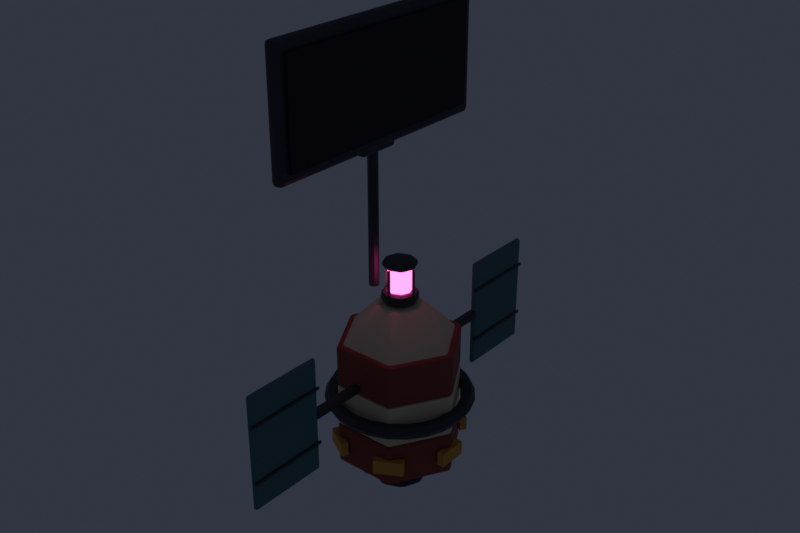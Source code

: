 # Source: tug-buoy.blend  (saved by Blender 5.2.45; exported with 4.5.12 LTS)
import bpy
from mathutils import Matrix  # noqa: F401  (used for matrix-valued properties, if any)

bpy.ops.wm.read_factory_settings(use_empty=True)
scene = bpy.context.scene
scene.name = 'Scene'

# ---- collections
col_collection = bpy.data.collections.new('Collection'); scene.collection.children.link(col_collection)

# ---- materials (node trees are filled in below, after node groups)
mat_painted___rust = bpy.data.materials.new('painted / rust')
mat_painted___rust.diffuse_color = (0.2961, 0.05127, 0.02843, 1.0)
mat_painted___cream = bpy.data.materials.new('painted / cream')
mat_painted___cream.diffuse_color = (0.7758, 0.6654, 0.4342, 1.0)
mat_painted___gunmetal = bpy.data.materials.new('painted / gunmetal')
mat_painted___gunmetal.diffuse_color = (0.04519, 0.04971, 0.05781, 1.0)
mat_painted___mustard = bpy.data.materials.new('painted / mustard')
mat_painted___mustard.diffuse_color = (0.7605, 0.3564, 0.04374, 1.0)
mat_painted___beacon_pink = bpy.data.materials.new('painted / beacon pink')
mat_painted___beacon_pink.diffuse_color = (1.0, 0.07819, 0.3515, 1.0)
mat_painted___sign_black = bpy.data.materials.new('painted / sign black')
mat_painted___sign_black.diffuse_color = (0.006995, 0.005182, 0.01161, 1.0)
mat_painted___teal = bpy.data.materials.new('painted / teal')
mat_painted___teal.diffuse_color = (0.06125, 0.1779, 0.1946, 1.0)
mat_painted___engine_throat = bpy.data.materials.new('painted / engine throat')
mat_painted___engine_throat.diffuse_color = (0.008568, 0.009721, 0.01161, 1.0)

# ---- material node trees
mat_painted___rust.use_nodes = True; mat_painted___rust.node_tree.nodes.clear()
_N = mat_painted___rust.node_tree.nodes; _L = mat_painted___rust.node_tree.links
n0 = _N.new('ShaderNodeBsdfPrincipled'); n0.name = 'Principled BSDF'; n0.location = (-200, 100)
n0.inputs[0].default_value = (0.2961, 0.05127, 0.02843, 1.0)
n0.inputs[2].default_value = 0.72
n0.inputs[10].default_value = 0.005
n1 = _N.new('ShaderNodeOutputMaterial'); n1.name = 'Material Output'; n1.location = (200, 100)
_L.new(n0.outputs[0], n1.inputs[0])
n1.is_active_output = True
mat_painted___cream.use_nodes = True; mat_painted___cream.node_tree.nodes.clear()
_N = mat_painted___cream.node_tree.nodes; _L = mat_painted___cream.node_tree.links
n0 = _N.new('ShaderNodeBsdfPrincipled'); n0.name = 'Principled BSDF'; n0.location = (-200, 100)
n0.inputs[0].default_value = (0.7758, 0.6654, 0.4342, 1.0)
n0.inputs[2].default_value = 0.72
n0.inputs[10].default_value = 0.005
n1 = _N.new('ShaderNodeOutputMaterial'); n1.name = 'Material Output'; n1.location = (200, 100)
_L.new(n0.outputs[0], n1.inputs[0])
n1.is_active_output = True
mat_painted___gunmetal.use_nodes = True; mat_painted___gunmetal.node_tree.nodes.clear()
_N = mat_painted___gunmetal.node_tree.nodes; _L = mat_painted___gunmetal.node_tree.links
n0 = _N.new('ShaderNodeBsdfPrincipled'); n0.name = 'Principled BSDF'; n0.location = (-200, 100)
n0.inputs[0].default_value = (0.04519, 0.04971, 0.05781, 1.0)
n0.inputs[1].default_value = 0.3
n0.inputs[2].default_value = 0.55
n0.inputs[10].default_value = 0.005
n1 = _N.new('ShaderNodeOutputMaterial'); n1.name = 'Material Output'; n1.location = (200, 100)
_L.new(n0.outputs[0], n1.inputs[0])
n1.is_active_output = True
mat_painted___mustard.use_nodes = True; mat_painted___mustard.node_tree.nodes.clear()
_N = mat_painted___mustard.node_tree.nodes; _L = mat_painted___mustard.node_tree.links
n0 = _N.new('ShaderNodeBsdfPrincipled'); n0.name = 'Principled BSDF'; n0.location = (-200, 100)
n0.inputs[0].default_value = (0.7605, 0.3564, 0.04374, 1.0)
n0.inputs[2].default_value = 0.72
n0.inputs[10].default_value = 0.005
n1 = _N.new('ShaderNodeOutputMaterial'); n1.name = 'Material Output'; n1.location = (200, 100)
_L.new(n0.outputs[0], n1.inputs[0])
n1.is_active_output = True
mat_painted___beacon_pink.use_nodes = True; mat_painted___beacon_pink.node_tree.nodes.clear()
_N = mat_painted___beacon_pink.node_tree.nodes; _L = mat_painted___beacon_pink.node_tree.links
n0 = _N.new('ShaderNodeBsdfPrincipled'); n0.name = 'Principled BSDF'; n0.location = (-200, 100)
n0.inputs[0].default_value = (1.0, 0.07819, 0.3515, 1.0)
n0.inputs[2].default_value = 0.72
n0.inputs[10].default_value = 0.005
n0.inputs[27].default_value = (1.0, 0.07819, 0.3515, 1.0)
n0.inputs[28].default_value = 6.0
n1 = _N.new('ShaderNodeOutputMaterial'); n1.name = 'Material Output'; n1.location = (200, 100)
_L.new(n0.outputs[0], n1.inputs[0])
n1.is_active_output = True
mat_painted___sign_black.use_nodes = True; mat_painted___sign_black.node_tree.nodes.clear()
_N = mat_painted___sign_black.node_tree.nodes; _L = mat_painted___sign_black.node_tree.links
n0 = _N.new('ShaderNodeBsdfPrincipled'); n0.name = 'Principled BSDF'; n0.location = (-200, 100)
n0.inputs[0].default_value = (0.006995, 0.005182, 0.01161, 1.0)
n0.inputs[2].default_value = 0.72
n0.inputs[10].default_value = 0.005
n1 = _N.new('ShaderNodeOutputMaterial'); n1.name = 'Material Output'; n1.location = (200, 100)
_L.new(n0.outputs[0], n1.inputs[0])
n1.is_active_output = True
mat_painted___teal.use_nodes = True; mat_painted___teal.node_tree.nodes.clear()
_N = mat_painted___teal.node_tree.nodes; _L = mat_painted___teal.node_tree.links
n0 = _N.new('ShaderNodeBsdfPrincipled'); n0.name = 'Principled BSDF'; n0.location = (-200, 100)
n0.inputs[0].default_value = (0.06125, 0.1779, 0.1946, 1.0)
n0.inputs[2].default_value = 0.72
n0.inputs[10].default_value = 0.005
n1 = _N.new('ShaderNodeOutputMaterial'); n1.name = 'Material Output'; n1.location = (200, 100)
_L.new(n0.outputs[0], n1.inputs[0])
n1.is_active_output = True
mat_painted___engine_throat.use_nodes = True; mat_painted___engine_throat.node_tree.nodes.clear()
_N = mat_painted___engine_throat.node_tree.nodes; _L = mat_painted___engine_throat.node_tree.links
n0 = _N.new('ShaderNodeBsdfPrincipled'); n0.name = 'Principled BSDF'; n0.location = (-200, 100)
n0.inputs[0].default_value = (0.008568, 0.009721, 0.01161, 1.0)
n0.inputs[10].default_value = 0.005
n1 = _N.new('ShaderNodeOutputMaterial'); n1.name = 'Material Output'; n1.location = (200, 100)
_L.new(n0.outputs[0], n1.inputs[0])
n1.is_active_output = True

# ---- world
world_world = bpy.data.worlds.new('World'); scene.world = world_world
world_world.use_nodes = True; world_world.node_tree.nodes.clear()
_N = world_world.node_tree.nodes; _L = world_world.node_tree.links
n0 = _N.new('ShaderNodeOutputWorld'); n0.name = 'World Output'; n0.location = (200, 100)
n1 = _N.new('ShaderNodeBackground'); n1.name = 'Background'; n1.location = (-200, 100)
n1.inputs[0].default_value = (0.05, 0.06, 0.09, 1.0)
n1.inputs[1].default_value = 0.6
_L.new(n1.outputs[0], n0.inputs[0])
n0.is_active_output = True
world_world.color = (0.05088, 0.05088, 0.05088)
world_world.sun_shadow_jitter_overblur = 0.0

# ---- meshes
me_float = bpy.data.meshes.new('float')
me_float.from_pydata([(-0.22, 0.3811, -0.15), (-0.22, 0.3811, 0.15), (0.22, 0.3811, -0.15), (0.22, 0.3811, 0.15), (0.44, 5.96e-08, -0.15), (0.44, 5.96e-08, 0.15), (0.22, -0.3811, -0.15), (0.22, -0.3811, 0.15), (-0.22, -0.3811, -0.15), (-0.22, -0.3811, 0.15), (-0.44, -5.96e-08, -0.15), (-0.44, -5.96e-08, 0.15)], [], [(0, 1, 3, 2), (2, 3, 5, 4), (4, 5, 7, 6), (6, 7, 9, 8), (3, 1, 11, 9, 7, 5), (8, 9, 11, 10), (10, 11, 1, 0), (0, 2, 4, 6, 8, 10)])
me_float.materials.append(mat_painted___rust)
me_float.update()
me_float_001 = bpy.data.meshes.new('float.001')
me_float_001.from_pydata([(-0.22, 0.3811, -0.15), (-0.22, 0.3811, 0.15), (0.22, 0.3811, -0.15), (0.22, 0.3811, 0.15), (0.44, 5.96e-08, -0.15), (0.44, 5.96e-08, 0.15), (0.22, -0.3811, -0.15), (0.22, -0.3811, 0.15), (-0.22, -0.3811, -0.15), (-0.22, -0.3811, 0.15), (-0.44, -5.96e-08, -0.15), (-0.44, -5.96e-08, 0.15)], [], [(0, 1, 3, 2), (2, 3, 5, 4), (4, 5, 7, 6), (6, 7, 9, 8), (3, 1, 11, 9, 7, 5), (8, 9, 11, 10), (10, 11, 1, 0), (0, 2, 4, 6, 8, 10)])
me_float_001.materials.append(mat_painted___cream)
me_float_001.update()
me_float_002 = bpy.data.meshes.new('float.002')
me_float_002.from_pydata([(-0.22, 0.3811, -0.15), (-0.22, 0.3811, 0.15), (0.22, 0.3811, -0.15), (0.22, 0.3811, 0.15), (0.44, 5.96e-08, -0.15), (0.44, 5.96e-08, 0.15), (0.22, -0.3811, -0.15), (0.22, -0.3811, 0.15), (-0.22, -0.3811, -0.15), (-0.22, -0.3811, 0.15), (-0.44, -5.96e-08, -0.15), (-0.44, -5.96e-08, 0.15)], [], [(0, 1, 3, 2), (2, 3, 5, 4), (4, 5, 7, 6), (6, 7, 9, 8), (3, 1, 11, 9, 7, 5), (8, 9, 11, 10), (10, 11, 1, 0), (0, 2, 4, 6, 8, 10)])
me_float_002.materials.append(mat_painted___rust)
me_float_002.update()
me_fender = bpy.data.meshes.new('fender')
me_fender.from_pydata([(0.51, 0.0, 0.0), (0.485, 0.0, 0.0433), (0.435, 0.0, 0.0433), (0.41, 0.0, 6.123e-18), (0.435, 0.0, -0.0433), (0.485, 0.0, -0.0433), (0.4926, 0.132, 0.0), (0.4685, 0.1255, 0.0433), (0.4202, 0.1126, 0.0433), (0.396, 0.1061, 6.123e-18), (0.4202, 0.1126, -0.0433), (0.4685, 0.1255, -0.0433), (0.4417, 0.255, 0.0), (0.42, 0.2425, 0.0433), (0.3767, 0.2175, 0.0433), (0.3551, 0.205, 6.123e-18), (0.3767, 0.2175, -0.0433), (0.42, 0.2425, -0.0433), (0.3606, 0.3606, 0.0), (0.3429, 0.3429, 0.0433), (0.3076, 0.3076, 0.0433), (0.2899, 0.2899, 6.123e-18), (0.3076, 0.3076, -0.0433), (0.3429, 0.3429, -0.0433), (0.255, 0.4417, 0.0), (0.2425, 0.42, 0.0433), (0.2175, 0.3767, 0.0433), (0.205, 0.3551, 6.123e-18), (0.2175, 0.3767, -0.0433), (0.2425, 0.42, -0.0433), (0.132, 0.4926, 0.0), (0.1255, 0.4685, 0.0433), (0.1126, 0.4202, 0.0433), (0.1061, 0.396, 6.123e-18), (0.1126, 0.4202, -0.0433), (0.1255, 0.4685, -0.0433), (3.123e-17, 0.51, 0.0), (2.97e-17, 0.485, 0.0433), (2.664e-17, 0.435, 0.0433), (2.511e-17, 0.41, 6.123e-18), (2.664e-17, 0.435, -0.0433), (2.97e-17, 0.485, -0.0433), (-0.132, 0.4926, 0.0), (-0.1255, 0.4685, 0.0433), (-0.1126, 0.4202, 0.0433), (-0.1061, 0.396, 6.123e-18), (-0.1126, 0.4202, -0.0433), (-0.1255, 0.4685, -0.0433), (-0.255, 0.4417, 0.0), (-0.2425, 0.42, 0.0433), (-0.2175, 0.3767, 0.0433), (-0.205, 0.3551, 6.123e-18), (-0.2175, 0.3767, -0.0433), (-0.2425, 0.42, -0.0433), (-0.3606, 0.3606, 0.0), (-0.3429, 0.3429, 0.0433), (-0.3076, 0.3076, 0.0433), (-0.2899, 0.2899, 6.123e-18), (-0.3076, 0.3076, -0.0433), (-0.3429, 0.3429, -0.0433), (-0.4417, 0.255, 0.0), (-0.42, 0.2425, 0.0433), (-0.3767, 0.2175, 0.0433), (-0.3551, 0.205, 6.123e-18), (-0.3767, 0.2175, -0.0433), (-0.42, 0.2425, -0.0433), (-0.4926, 0.132, 0.0), (-0.4685, 0.1255, 0.0433), (-0.4202, 0.1126, 0.0433), (-0.396, 0.1061, 6.123e-18), (-0.4202, 0.1126, -0.0433), (-0.4685, 0.1255, -0.0433), (-0.51, 6.246e-17, 0.0), (-0.485, 5.94e-17, 0.0433), (-0.435, 5.327e-17, 0.0433), (-0.41, 5.021e-17, 6.123e-18), (-0.435, 5.327e-17, -0.0433), (-0.485, 5.94e-17, -0.0433), (-0.4926, -0.132, 0.0), (-0.4685, -0.1255, 0.0433), (-0.4202, -0.1126, 0.0433), (-0.396, -0.1061, 6.123e-18), (-0.4202, -0.1126, -0.0433), (-0.4685, -0.1255, -0.0433), (-0.4417, -0.255, 0.0), (-0.42, -0.2425, 0.0433), (-0.3767, -0.2175, 0.0433), (-0.3551, -0.205, 6.123e-18), (-0.3767, -0.2175, -0.0433), (-0.42, -0.2425, -0.0433), (-0.3606, -0.3606, 0.0), (-0.3429, -0.3429, 0.0433), (-0.3076, -0.3076, 0.0433), (-0.2899, -0.2899, 6.123e-18), (-0.3076, -0.3076, -0.0433), (-0.3429, -0.3429, -0.0433), (-0.255, -0.4417, 0.0), (-0.2425, -0.42, 0.0433), (-0.2175, -0.3767, 0.0433), (-0.205, -0.3551, 6.123e-18), (-0.2175, -0.3767, -0.0433), (-0.2425, -0.42, -0.0433), (-0.132, -0.4926, 0.0), (-0.1255, -0.4685, 0.0433), (-0.1126, -0.4202, 0.0433), (-0.1061, -0.396, 6.123e-18), (-0.1126, -0.4202, -0.0433), (-0.1255, -0.4685, -0.0433), (-9.369e-17, -0.51, 0.0), (-8.909e-17, -0.485, 0.0433), (-7.991e-17, -0.435, 0.0433), (-7.532e-17, -0.41, 6.123e-18), (-7.991e-17, -0.435, -0.0433), (-8.909e-17, -0.485, -0.0433), (0.132, -0.4926, 0.0), (0.1255, -0.4685, 0.0433), (0.1126, -0.4202, 0.0433), (0.1061, -0.396, 6.123e-18), (0.1126, -0.4202, -0.0433), (0.1255, -0.4685, -0.0433), (0.255, -0.4417, 0.0), (0.2425, -0.42, 0.0433), (0.2175, -0.3767, 0.0433), (0.205, -0.3551, 6.123e-18), (0.2175, -0.3767, -0.0433), (0.2425, -0.42, -0.0433), (0.3606, -0.3606, 0.0), (0.3429, -0.3429, 0.0433), (0.3076, -0.3076, 0.0433), (0.2899, -0.2899, 6.123e-18), (0.3076, -0.3076, -0.0433), (0.3429, -0.3429, -0.0433), (0.4417, -0.255, 0.0), (0.42, -0.2425, 0.0433), (0.3767, -0.2175, 0.0433), (0.3551, -0.205, 6.123e-18), (0.3767, -0.2175, -0.0433), (0.42, -0.2425, -0.0433), (0.4926, -0.132, 0.0), (0.4685, -0.1255, 0.0433), (0.4202, -0.1126, 0.0433), (0.396, -0.1061, 6.123e-18), (0.4202, -0.1126, -0.0433), (0.4685, -0.1255, -0.0433)], [], [(0, 6, 7, 1), (1, 7, 8, 2), (2, 8, 9, 3), (3, 9, 10, 4), (4, 10, 11, 5), (5, 11, 6, 0), (6, 12, 13, 7), (7, 13, 14, 8), (8, 14, 15, 9), (9, 15, 16, 10), (10, 16, 17, 11), (11, 17, 12, 6), (12, 18, 19, 13), (13, 19, 20, 14), (14, 20, 21, 15), (15, 21, 22, 16), (16, 22, 23, 17), (17, 23, 18, 12), (18, 24, 25, 19), (19, 25, 26, 20), (20, 26, 27, 21), (21, 27, 28, 22), (22, 28, 29, 23), (23, 29, 24, 18), (24, 30, 31, 25), (25, 31, 32, 26), (26, 32, 33, 27), (27, 33, 34, 28), (28, 34, 35, 29), (29, 35, 30, 24), (30, 36, 37, 31), (31, 37, 38, 32), (32, 38, 39, 33), (33, 39, 40, 34), (34, 40, 41, 35), (35, 41, 36, 30), (36, 42, 43, 37), (37, 43, 44, 38), (38, 44, 45, 39), (39, 45, 46, 40), (40, 46, 47, 41), (41, 47, 42, 36), (42, 48, 49, 43), (43, 49, 50, 44), (44, 50, 51, 45), (45, 51, 52, 46), (46, 52, 53, 47), (47, 53, 48, 42), (48, 54, 55, 49), (49, 55, 56, 50), (50, 56, 57, 51), (51, 57, 58, 52), (52, 58, 59, 53), (53, 59, 54, 48), (54, 60, 61, 55), (55, 61, 62, 56), (56, 62, 63, 57), (57, 63, 64, 58), (58, 64, 65, 59), (59, 65, 60, 54), (60, 66, 67, 61), (61, 67, 68, 62), (62, 68, 69, 63), (63, 69, 70, 64), (64, 70, 71, 65), (65, 71, 66, 60), (66, 72, 73, 67), (67, 73, 74, 68), (68, 74, 75, 69), (69, 75, 76, 70), (70, 76, 77, 71), (71, 77, 72, 66), (72, 78, 79, 73), (73, 79, 80, 74), (74, 80, 81, 75), (75, 81, 82, 76), (76, 82, 83, 77), (77, 83, 78, 72), (78, 84, 85, 79), (79, 85, 86, 80), (80, 86, 87, 81), (81, 87, 88, 82), (82, 88, 89, 83), (83, 89, 84, 78), (84, 90, 91, 85), (85, 91, 92, 86), (86, 92, 93, 87), (87, 93, 94, 88), (88, 94, 95, 89), (89, 95, 90, 84), (90, 96, 97, 91), (91, 97, 98, 92), (92, 98, 99, 93), (93, 99, 100, 94), (94, 100, 101, 95), (95, 101, 96, 90), (96, 102, 103, 97), (97, 103, 104, 98), (98, 104, 105, 99), (99, 105, 106, 100), (100, 106, 107, 101), (101, 107, 102, 96), (102, 108, 109, 103), (103, 109, 110, 104), (104, 110, 111, 105), (105, 111, 112, 106), (106, 112, 113, 107), (107, 113, 108, 102), (108, 114, 115, 109), (109, 115, 116, 110), (110, 116, 117, 111), (111, 117, 118, 112), (112, 118, 119, 113), (113, 119, 114, 108), (114, 120, 121, 115), (115, 121, 122, 116), (116, 122, 123, 117), (117, 123, 124, 118), (118, 124, 125, 119), (119, 125, 120, 114), (120, 126, 127, 121), (121, 127, 128, 122), (122, 128, 129, 123), (123, 129, 130, 124), (124, 130, 131, 125), (125, 131, 126, 120), (126, 132, 133, 127), (127, 133, 134, 128), (128, 134, 135, 129), (129, 135, 136, 130), (130, 136, 137, 131), (131, 137, 132, 126), (132, 138, 139, 133), (133, 139, 140, 134), (134, 140, 141, 135), (135, 141, 142, 136), (136, 142, 143, 137), (137, 143, 138, 132), (138, 0, 1, 139), (139, 1, 2, 140), (140, 2, 3, 141), (141, 3, 4, 142), (142, 4, 5, 143), (143, 5, 0, 138)])
me_fender.materials.append(mat_painted___gunmetal)
me_fender.update()
me_cap = bpy.data.meshes.new('cap')
me_cap.from_pydata([(-0.22, 0.3811, -0.15), (-0.08, 0.1386, 0.15), (0.22, 0.3811, -0.15), (0.08, 0.1386, 0.15), (0.44, 5.96e-08, -0.15), (0.16, 2.235e-08, 0.15), (0.22, -0.3811, -0.15), (0.08, -0.1386, 0.15), (-0.22, -0.3811, -0.15), (-0.08, -0.1386, 0.15), (-0.44, -5.96e-08, -0.15), (-0.16, -2.235e-08, 0.15)], [], [(0, 1, 3, 2), (2, 3, 5, 4), (4, 5, 7, 6), (6, 7, 9, 8), (3, 1, 11, 9, 7, 5), (8, 9, 11, 10), (10, 11, 1, 0), (0, 2, 4, 6, 8, 10)])
me_cap.materials.append(mat_painted___cream)
me_cap.update()
me_ballast = bpy.data.meshes.new('ballast')
me_ballast.from_pydata([(0.0, 0.2, -0.1), (0.0, 0.1, 0.1), (0.1414, 0.1414, -0.1), (0.07071, 0.07071, 0.1), (0.2, 0.0, -0.1), (0.1, 0.0, 0.1), (0.1414, -0.1414, -0.1), (0.07071, -0.07071, 0.1), (0.0, -0.2, -0.1), (0.0, -0.1, 0.1), (-0.1414, -0.1414, -0.1), (-0.07071, -0.07071, 0.1), (-0.2, 0.0, -0.1), (-0.1, 0.0, 0.1), (-0.1414, 0.1414, -0.1), (-0.07071, 0.07071, 0.1)], [], [(0, 1, 3, 2), (2, 3, 5, 4), (4, 5, 7, 6), (6, 7, 9, 8), (8, 9, 11, 10), (10, 11, 13, 12), (3, 1, 15, 13, 11, 9, 7, 5), (12, 13, 15, 14), (14, 15, 1, 0), (0, 2, 4, 6, 8, 10, 12, 14)])
me_ballast.materials.append(mat_painted___gunmetal)
me_ballast.update()
me_hazard = bpy.data.meshes.new('hazard')
me_hazard.from_pydata([(-0.025, -0.1, -0.05), (-0.025, -0.1, 0.05), (-0.025, 0.1, -0.05), (-0.025, 0.1, 0.05), (0.025, -0.1, -0.05), (0.025, -0.1, 0.05), (0.025, 0.1, -0.05), (0.025, 0.1, 0.05)], [], [(0, 1, 3, 2), (2, 3, 7, 6), (6, 7, 5, 4), (4, 5, 1, 0), (2, 6, 4, 0), (7, 3, 1, 5)])
me_hazard.materials.append(mat_painted___mustard)
me_hazard.update()
me_hazard_001 = bpy.data.meshes.new('hazard.001')
me_hazard_001.from_pydata([(-0.025, -0.1, -0.05), (-0.025, -0.1, 0.05), (-0.025, 0.1, -0.05), (-0.025, 0.1, 0.05), (0.025, -0.1, -0.05), (0.025, -0.1, 0.05), (0.025, 0.1, -0.05), (0.025, 0.1, 0.05)], [], [(0, 1, 3, 2), (2, 3, 7, 6), (6, 7, 5, 4), (4, 5, 1, 0), (2, 6, 4, 0), (7, 3, 1, 5)])
me_hazard_001.materials.append(mat_painted___mustard)
me_hazard_001.update()
me_hazard_002 = bpy.data.meshes.new('hazard.002')
me_hazard_002.from_pydata([(-0.025, -0.1, -0.05), (-0.025, -0.1, 0.05), (-0.025, 0.1, -0.05), (-0.025, 0.1, 0.05), (0.025, -0.1, -0.05), (0.025, -0.1, 0.05), (0.025, 0.1, -0.05), (0.025, 0.1, 0.05)], [], [(0, 1, 3, 2), (2, 3, 7, 6), (6, 7, 5, 4), (4, 5, 1, 0), (2, 6, 4, 0), (7, 3, 1, 5)])
me_hazard_002.materials.append(mat_painted___mustard)
me_hazard_002.update()
me_hazard_003 = bpy.data.meshes.new('hazard.003')
me_hazard_003.from_pydata([(-0.025, -0.1, -0.05), (-0.025, -0.1, 0.05), (-0.025, 0.1, -0.05), (-0.025, 0.1, 0.05), (0.025, -0.1, -0.05), (0.025, -0.1, 0.05), (0.025, 0.1, -0.05), (0.025, 0.1, 0.05)], [], [(0, 1, 3, 2), (2, 3, 7, 6), (6, 7, 5, 4), (4, 5, 1, 0), (2, 6, 4, 0), (7, 3, 1, 5)])
me_hazard_003.materials.append(mat_painted___mustard)
me_hazard_003.update()
me_hazard_004 = bpy.data.meshes.new('hazard.004')
me_hazard_004.from_pydata([(-0.025, -0.1, -0.05), (-0.025, -0.1, 0.05), (-0.025, 0.1, -0.05), (-0.025, 0.1, 0.05), (0.025, -0.1, -0.05), (0.025, -0.1, 0.05), (0.025, 0.1, -0.05), (0.025, 0.1, 0.05)], [], [(0, 1, 3, 2), (2, 3, 7, 6), (6, 7, 5, 4), (4, 5, 1, 0), (2, 6, 4, 0), (7, 3, 1, 5)])
me_hazard_004.materials.append(mat_painted___mustard)
me_hazard_004.update()
me_hazard_005 = bpy.data.meshes.new('hazard.005')
me_hazard_005.from_pydata([(-0.025, -0.1, -0.05), (-0.025, -0.1, 0.05), (-0.025, 0.1, -0.05), (-0.025, 0.1, 0.05), (0.025, -0.1, -0.05), (0.025, -0.1, 0.05), (0.025, 0.1, -0.05), (0.025, 0.1, 0.05)], [], [(0, 1, 3, 2), (2, 3, 7, 6), (6, 7, 5, 4), (4, 5, 1, 0), (2, 6, 4, 0), (7, 3, 1, 5)])
me_hazard_005.materials.append(mat_painted___mustard)
me_hazard_005.update()
me_beacon_base = bpy.data.meshes.new('beacon base')
me_beacon_base.from_pydata([(0.0, 0.13, -0.04), (0.0, 0.13, 0.04), (0.09192, 0.09192, -0.04), (0.09192, 0.09192, 0.04), (0.13, 0.0, -0.04), (0.13, 0.0, 0.04), (0.09192, -0.09192, -0.04), (0.09192, -0.09192, 0.04), (0.0, -0.13, -0.04), (0.0, -0.13, 0.04), (-0.09192, -0.09192, -0.04), (-0.09192, -0.09192, 0.04), (-0.13, 0.0, -0.04), (-0.13, 0.0, 0.04), (-0.09192, 0.09192, -0.04), (-0.09192, 0.09192, 0.04)], [], [(0, 1, 3, 2), (2, 3, 5, 4), (4, 5, 7, 6), (6, 7, 9, 8), (8, 9, 11, 10), (10, 11, 13, 12), (3, 1, 15, 13, 11, 9, 7, 5), (12, 13, 15, 14), (14, 15, 1, 0), (0, 2, 4, 6, 8, 10, 12, 14)])
me_beacon_base.materials.append(mat_painted___gunmetal)
me_beacon_base.update()
me_beacon = bpy.data.meshes.new('beacon')
me_beacon.from_pydata([(0.0, 0.08, -0.08), (0.0, 0.08, 0.08), (0.05657, 0.05657, -0.08), (0.05657, 0.05657, 0.08), (0.08, 0.0, -0.08), (0.08, 0.0, 0.08), (0.05657, -0.05657, -0.08), (0.05657, -0.05657, 0.08), (0.0, -0.08, -0.08), (0.0, -0.08, 0.08), (-0.05657, -0.05657, -0.08), (-0.05657, -0.05657, 0.08), (-0.08, 0.0, -0.08), (-0.08, 0.0, 0.08), (-0.05657, 0.05657, -0.08), (-0.05657, 0.05657, 0.08)], [], [(0, 1, 3, 2), (2, 3, 5, 4), (4, 5, 7, 6), (6, 7, 9, 8), (8, 9, 11, 10), (10, 11, 13, 12), (3, 1, 15, 13, 11, 9, 7, 5), (12, 13, 15, 14), (14, 15, 1, 0), (0, 2, 4, 6, 8, 10, 12, 14)])
me_beacon.materials.append(mat_painted___beacon_pink)
me_beacon.update()
me_beacon_post = bpy.data.meshes.new('beacon post')
me_beacon_post.from_pydata([(0.0, 0.012, -0.09), (0.0, 0.012, 0.09), (0.012, 0.0, -0.09), (0.012, 0.0, 0.09), (0.0, -0.012, -0.09), (0.0, -0.012, 0.09), (-0.012, 0.0, -0.09), (-0.012, 0.0, 0.09)], [], [(0, 1, 3, 2), (2, 3, 5, 4), (3, 1, 7, 5), (4, 5, 7, 6), (6, 7, 1, 0), (0, 2, 4, 6)])
me_beacon_post.materials.append(mat_painted___gunmetal)
me_beacon_post.update()
me_beacon_post_001 = bpy.data.meshes.new('beacon post.001')
me_beacon_post_001.from_pydata([(0.0, 0.012, -0.09), (0.0, 0.012, 0.09), (0.012, 0.0, -0.09), (0.012, 0.0, 0.09), (0.0, -0.012, -0.09), (0.0, -0.012, 0.09), (-0.012, 0.0, -0.09), (-0.012, 0.0, 0.09)], [], [(0, 1, 3, 2), (2, 3, 5, 4), (3, 1, 7, 5), (4, 5, 7, 6), (6, 7, 1, 0), (0, 2, 4, 6)])
me_beacon_post_001.materials.append(mat_painted___gunmetal)
me_beacon_post_001.update()
me_beacon_post_002 = bpy.data.meshes.new('beacon post.002')
me_beacon_post_002.from_pydata([(0.0, 0.012, -0.09), (0.0, 0.012, 0.09), (0.012, 0.0, -0.09), (0.012, 0.0, 0.09), (0.0, -0.012, -0.09), (0.0, -0.012, 0.09), (-0.012, 0.0, -0.09), (-0.012, 0.0, 0.09)], [], [(0, 1, 3, 2), (2, 3, 5, 4), (3, 1, 7, 5), (4, 5, 7, 6), (6, 7, 1, 0), (0, 2, 4, 6)])
me_beacon_post_002.materials.append(mat_painted___gunmetal)
me_beacon_post_002.update()
me_beacon_post_003 = bpy.data.meshes.new('beacon post.003')
me_beacon_post_003.from_pydata([(0.0, 0.012, -0.09), (0.0, 0.012, 0.09), (0.012, 0.0, -0.09), (0.012, 0.0, 0.09), (0.0, -0.012, -0.09), (0.0, -0.012, 0.09), (-0.012, 0.0, -0.09), (-0.012, 0.0, 0.09)], [], [(0, 1, 3, 2), (2, 3, 5, 4), (3, 1, 7, 5), (4, 5, 7, 6), (6, 7, 1, 0), (0, 2, 4, 6)])
me_beacon_post_003.materials.append(mat_painted___gunmetal)
me_beacon_post_003.update()
me_beacon_cap = bpy.data.meshes.new('beacon cap')
me_beacon_cap.from_pydata([(0.0, 0.12, -0.02), (0.0, 0.12, 0.02), (0.08485, 0.08485, -0.02), (0.08485, 0.08485, 0.02), (0.12, 0.0, -0.02), (0.12, 0.0, 0.02), (0.08485, -0.08485, -0.02), (0.08485, -0.08485, 0.02), (0.0, -0.12, -0.02), (0.0, -0.12, 0.02), (-0.08485, -0.08485, -0.02), (-0.08485, -0.08485, 0.02), (-0.12, 0.0, -0.02), (-0.12, 0.0, 0.02), (-0.08485, 0.08485, -0.02), (-0.08485, 0.08485, 0.02)], [], [(0, 1, 3, 2), (2, 3, 5, 4), (4, 5, 7, 6), (6, 7, 9, 8), (8, 9, 11, 10), (10, 11, 13, 12), (3, 1, 15, 13, 11, 9, 7, 5), (12, 13, 15, 14), (14, 15, 1, 0), (0, 2, 4, 6, 8, 10, 12, 14)])
me_beacon_cap.materials.append(mat_painted___gunmetal)
me_beacon_cap.update()
me_sign_mast = bpy.data.meshes.new('sign mast')
me_sign_mast.from_pydata([(0.0, 0.035, -0.5), (0.0, 0.035, 0.5), (0.02475, 0.02475, -0.5), (0.02475, 0.02475, 0.5), (0.035, 0.0, -0.5), (0.035, 0.0, 0.5), (0.02475, -0.02475, -0.5), (0.02475, -0.02475, 0.5), (0.0, -0.035, -0.5), (0.0, -0.035, 0.5), (-0.02475, -0.02475, -0.5), (-0.02475, -0.02475, 0.5), (-0.035, 0.0, -0.5), (-0.035, 0.0, 0.5), (-0.02475, 0.02475, -0.5), (-0.02475, 0.02475, 0.5)], [], [(0, 1, 3, 2), (2, 3, 5, 4), (4, 5, 7, 6), (6, 7, 9, 8), (8, 9, 11, 10), (10, 11, 13, 12), (3, 1, 15, 13, 11, 9, 7, 5), (12, 13, 15, 14), (14, 15, 1, 0), (0, 2, 4, 6, 8, 10, 12, 14)])
me_sign_mast.materials.append(mat_painted___gunmetal)
me_sign_mast.update()
me_sign_arm = bpy.data.meshes.new('sign arm')
me_sign_arm.from_pydata([(-0.06, -0.15, -0.04), (-0.06, -0.15, 0.04), (-0.06, 0.15, -0.04), (-0.06, 0.15, 0.04), (0.06, -0.15, -0.04), (0.06, -0.15, 0.04), (0.06, 0.15, -0.04), (0.06, 0.15, 0.04)], [], [(0, 1, 3, 2), (2, 3, 7, 6), (6, 7, 5, 4), (4, 5, 1, 0), (2, 6, 4, 0), (7, 3, 1, 5)])
me_sign_arm.materials.append(mat_painted___gunmetal)
me_sign_arm.update()
me_sign_frame = bpy.data.meshes.new('sign frame')
me_sign_frame.from_pydata([(-0.04, -0.875, -0.425), (-0.04, -0.875, 0.425), (-0.04, 0.875, -0.425), (-0.04, 0.875, 0.425), (0.04, -0.875, -0.425), (0.04, -0.875, 0.425), (0.04, 0.875, -0.425), (0.04, 0.875, 0.425)], [], [(0, 1, 3, 2), (2, 3, 7, 6), (6, 7, 5, 4), (4, 5, 1, 0), (2, 6, 4, 0), (7, 3, 1, 5)])
me_sign_frame.materials.append(mat_painted___gunmetal)
me_sign_frame.update()
me_sign_face = bpy.data.meshes.new('sign face')
me_sign_face.from_pydata([(-0.01, -0.8, -0.35), (-0.01, -0.8, 0.35), (-0.01, 0.8, -0.35), (-0.01, 0.8, 0.35), (0.01, -0.8, -0.35), (0.01, -0.8, 0.35), (0.01, 0.8, -0.35), (0.01, 0.8, 0.35)], [], [(0, 1, 3, 2), (2, 3, 7, 6), (6, 7, 5, 4), (4, 5, 1, 0), (2, 6, 4, 0), (7, 3, 1, 5)])
me_sign_face.materials.append(mat_painted___sign_black)
me_sign_face.update()
me_wing_arm = bpy.data.meshes.new('wing arm')
me_wing_arm.from_pydata([(-0.03, -0.2, -0.03), (-0.03, -0.2, 0.03), (-0.03, 0.2, -0.03), (-0.03, 0.2, 0.03), (0.03, -0.2, -0.03), (0.03, -0.2, 0.03), (0.03, 0.2, -0.03), (0.03, 0.2, 0.03)], [], [(0, 1, 3, 2), (2, 3, 7, 6), (6, 7, 5, 4), (4, 5, 1, 0), (2, 6, 4, 0), (7, 3, 1, 5)])
me_wing_arm.materials.append(mat_painted___gunmetal)
me_wing_arm.update()
me_solar = bpy.data.meshes.new('solar')
me_solar.from_pydata([(-0.02, -0.28, -0.41), (-0.02, -0.28, 0.41), (-0.02, 0.28, -0.41), (-0.02, 0.28, 0.41), (0.02, -0.28, -0.41), (0.02, -0.28, 0.41), (0.02, 0.28, -0.41), (0.02, 0.28, 0.41)], [], [(0, 1, 3, 2), (2, 3, 7, 6), (6, 7, 5, 4), (4, 5, 1, 0), (2, 6, 4, 0), (7, 3, 1, 5)])
me_solar.materials.append(mat_painted___teal)
me_solar.update()
me_solar_line = bpy.data.meshes.new('solar line')
me_solar_line.from_pydata([(-0.005, -0.28, -0.01), (-0.005, -0.28, 0.01), (-0.005, 0.28, -0.01), (-0.005, 0.28, 0.01), (0.005, -0.28, -0.01), (0.005, -0.28, 0.01), (0.005, 0.28, -0.01), (0.005, 0.28, 0.01)], [], [(0, 1, 3, 2), (2, 3, 7, 6), (6, 7, 5, 4), (4, 5, 1, 0), (2, 6, 4, 0), (7, 3, 1, 5)])
me_solar_line.materials.append(mat_painted___gunmetal)
me_solar_line.update()
me_solar_line_001 = bpy.data.meshes.new('solar line.001')
me_solar_line_001.from_pydata([(-0.005, -0.28, -0.01), (-0.005, -0.28, 0.01), (-0.005, 0.28, -0.01), (-0.005, 0.28, 0.01), (0.005, -0.28, -0.01), (0.005, -0.28, 0.01), (0.005, 0.28, -0.01), (0.005, 0.28, 0.01)], [], [(0, 1, 3, 2), (2, 3, 7, 6), (6, 7, 5, 4), (4, 5, 1, 0), (2, 6, 4, 0), (7, 3, 1, 5)])
me_solar_line_001.materials.append(mat_painted___gunmetal)
me_solar_line_001.update()
me_station_keeper_bell = bpy.data.meshes.new('station keeper bell')
me_station_keeper_bell.from_pydata([(-0.05, 0.06, -3.775e-09), (0.05, 0.0432, 3.775e-09), (-0.05, 0.05543, -0.02296), (0.05, 0.03991, -0.01653), (-0.05, 0.04243, -0.04243), (0.05, 0.03055, -0.03055), (-0.05, 0.02296, -0.05543), (0.05, 0.01653, -0.03991), (-0.05, 0.0, -0.06), (0.05, 0.0, -0.0432), (-0.05, -0.02296, -0.05543), (0.05, -0.01653, -0.03991), (-0.05, -0.04243, -0.04243), (0.05, -0.03055, -0.03055), (-0.05, -0.05543, -0.02296), (0.05, -0.03991, -0.01653), (-0.05, -0.06, -3.775e-09), (0.05, -0.0432, 3.775e-09), (-0.05, -0.05543, 0.02296), (0.05, -0.03991, 0.01653), (-0.05, -0.04243, 0.04243), (0.05, -0.03055, 0.03055), (-0.05, -0.02296, 0.05543), (0.05, -0.01653, 0.03991), (-0.05, 0.0, 0.06), (0.05, 0.0, 0.0432), (-0.05, 0.02296, 0.05543), (0.05, 0.01653, 0.03991), (-0.05, 0.04243, 0.04243), (0.05, 0.03055, 0.03055), (-0.05, 0.05543, 0.02296), (0.05, 0.03991, 0.01653)], [], [(0, 1, 3, 2), (2, 3, 5, 4), (4, 5, 7, 6), (6, 7, 9, 8), (8, 9, 11, 10), (10, 11, 13, 12), (12, 13, 15, 14), (14, 15, 17, 16), (16, 17, 19, 18), (18, 19, 21, 20), (20, 21, 23, 22), (22, 23, 25, 24), (24, 25, 27, 26), (26, 27, 29, 28), (3, 1, 31, 29, 27, 25, 23, 21, 19, 17, 15, 13, 11, 9, 7, 5), (28, 29, 31, 30), (30, 31, 1, 0), (0, 2, 4, 6, 8, 10, 12, 14, 16, 18, 20, 22, 24, 26, 28, 30)])
me_station_keeper_bell.materials.append(mat_painted___gunmetal)
me_station_keeper_bell.update()
me_station_keeper_throat = bpy.data.meshes.new('station keeper throat')
me_station_keeper_throat.from_pydata([(-0.015, 0.0468, -1.132e-09), (0.015, 0.0468, 1.132e-09), (-0.015, 0.04324, -0.01791), (0.015, 0.04324, -0.01791), (-0.015, 0.03309, -0.03309), (0.015, 0.03309, -0.03309), (-0.015, 0.01791, -0.04324), (0.015, 0.01791, -0.04324), (-0.015, 0.0, -0.0468), (0.015, 0.0, -0.0468), (-0.015, -0.01791, -0.04324), (0.015, -0.01791, -0.04324), (-0.015, -0.03309, -0.03309), (0.015, -0.03309, -0.03309), (-0.015, -0.04324, -0.01791), (0.015, -0.04324, -0.01791), (-0.015, -0.0468, -1.132e-09), (0.015, -0.0468, 1.132e-09), (-0.015, -0.04324, 0.01791), (0.015, -0.04324, 0.01791), (-0.015, -0.03309, 0.03309), (0.015, -0.03309, 0.03309), (-0.015, -0.01791, 0.04324), (0.015, -0.01791, 0.04324), (-0.015, 0.0, 0.0468), (0.015, 0.0, 0.0468), (-0.015, 0.01791, 0.04324), (0.015, 0.01791, 0.04324), (-0.015, 0.03309, 0.03309), (0.015, 0.03309, 0.03309), (-0.015, 0.04324, 0.01791), (0.015, 0.04324, 0.01791)], [], [(0, 1, 3, 2), (2, 3, 5, 4), (4, 5, 7, 6), (6, 7, 9, 8), (8, 9, 11, 10), (10, 11, 13, 12), (12, 13, 15, 14), (14, 15, 17, 16), (16, 17, 19, 18), (18, 19, 21, 20), (20, 21, 23, 22), (22, 23, 25, 24), (24, 25, 27, 26), (26, 27, 29, 28), (3, 1, 31, 29, 27, 25, 23, 21, 19, 17, 15, 13, 11, 9, 7, 5), (28, 29, 31, 30), (30, 31, 1, 0), (0, 2, 4, 6, 8, 10, 12, 14, 16, 18, 20, 22, 24, 26, 28, 30)])
me_station_keeper_throat.materials.append(mat_painted___engine_throat)
me_station_keeper_throat.update()
me_wing_arm_001 = bpy.data.meshes.new('wing arm.001')
me_wing_arm_001.from_pydata([(-0.03, -0.2, -0.03), (-0.03, -0.2, 0.03), (-0.03, 0.2, -0.03), (-0.03, 0.2, 0.03), (0.03, -0.2, -0.03), (0.03, -0.2, 0.03), (0.03, 0.2, -0.03), (0.03, 0.2, 0.03)], [], [(0, 1, 3, 2), (2, 3, 7, 6), (6, 7, 5, 4), (4, 5, 1, 0), (2, 6, 4, 0), (7, 3, 1, 5)])
me_wing_arm_001.materials.append(mat_painted___gunmetal)
me_wing_arm_001.update()
me_solar_001 = bpy.data.meshes.new('solar.001')
me_solar_001.from_pydata([(-0.02, -0.28, -0.41), (-0.02, -0.28, 0.41), (-0.02, 0.28, -0.41), (-0.02, 0.28, 0.41), (0.02, -0.28, -0.41), (0.02, -0.28, 0.41), (0.02, 0.28, -0.41), (0.02, 0.28, 0.41)], [], [(0, 1, 3, 2), (2, 3, 7, 6), (6, 7, 5, 4), (4, 5, 1, 0), (2, 6, 4, 0), (7, 3, 1, 5)])
me_solar_001.materials.append(mat_painted___teal)
me_solar_001.update()
me_solar_line_002 = bpy.data.meshes.new('solar line.002')
me_solar_line_002.from_pydata([(-0.005, -0.28, -0.01), (-0.005, -0.28, 0.01), (-0.005, 0.28, -0.01), (-0.005, 0.28, 0.01), (0.005, -0.28, -0.01), (0.005, -0.28, 0.01), (0.005, 0.28, -0.01), (0.005, 0.28, 0.01)], [], [(0, 1, 3, 2), (2, 3, 7, 6), (6, 7, 5, 4), (4, 5, 1, 0), (2, 6, 4, 0), (7, 3, 1, 5)])
me_solar_line_002.materials.append(mat_painted___gunmetal)
me_solar_line_002.update()
me_solar_line_003 = bpy.data.meshes.new('solar line.003')
me_solar_line_003.from_pydata([(-0.005, -0.28, -0.01), (-0.005, -0.28, 0.01), (-0.005, 0.28, -0.01), (-0.005, 0.28, 0.01), (0.005, -0.28, -0.01), (0.005, -0.28, 0.01), (0.005, 0.28, -0.01), (0.005, 0.28, 0.01)], [], [(0, 1, 3, 2), (2, 3, 7, 6), (6, 7, 5, 4), (4, 5, 1, 0), (2, 6, 4, 0), (7, 3, 1, 5)])
me_solar_line_003.materials.append(mat_painted___gunmetal)
me_solar_line_003.update()
me_station_keeper_bell_001 = bpy.data.meshes.new('station keeper bell.001')
me_station_keeper_bell_001.from_pydata([(-0.05, 0.06, -3.775e-09), (0.05, 0.0432, 3.775e-09), (-0.05, 0.05543, -0.02296), (0.05, 0.03991, -0.01653), (-0.05, 0.04243, -0.04243), (0.05, 0.03055, -0.03055), (-0.05, 0.02296, -0.05543), (0.05, 0.01653, -0.03991), (-0.05, 0.0, -0.06), (0.05, 0.0, -0.0432), (-0.05, -0.02296, -0.05543), (0.05, -0.01653, -0.03991), (-0.05, -0.04243, -0.04243), (0.05, -0.03055, -0.03055), (-0.05, -0.05543, -0.02296), (0.05, -0.03991, -0.01653), (-0.05, -0.06, -3.775e-09), (0.05, -0.0432, 3.775e-09), (-0.05, -0.05543, 0.02296), (0.05, -0.03991, 0.01653), (-0.05, -0.04243, 0.04243), (0.05, -0.03055, 0.03055), (-0.05, -0.02296, 0.05543), (0.05, -0.01653, 0.03991), (-0.05, 0.0, 0.06), (0.05, 0.0, 0.0432), (-0.05, 0.02296, 0.05543), (0.05, 0.01653, 0.03991), (-0.05, 0.04243, 0.04243), (0.05, 0.03055, 0.03055), (-0.05, 0.05543, 0.02296), (0.05, 0.03991, 0.01653)], [], [(0, 1, 3, 2), (2, 3, 5, 4), (4, 5, 7, 6), (6, 7, 9, 8), (8, 9, 11, 10), (10, 11, 13, 12), (12, 13, 15, 14), (14, 15, 17, 16), (16, 17, 19, 18), (18, 19, 21, 20), (20, 21, 23, 22), (22, 23, 25, 24), (24, 25, 27, 26), (26, 27, 29, 28), (3, 1, 31, 29, 27, 25, 23, 21, 19, 17, 15, 13, 11, 9, 7, 5), (28, 29, 31, 30), (30, 31, 1, 0), (0, 2, 4, 6, 8, 10, 12, 14, 16, 18, 20, 22, 24, 26, 28, 30)])
me_station_keeper_bell_001.materials.append(mat_painted___gunmetal)
me_station_keeper_bell_001.update()
me_station_keeper_throat_001 = bpy.data.meshes.new('station keeper throat.001')
me_station_keeper_throat_001.from_pydata([(-0.015, 0.0468, -1.132e-09), (0.015, 0.0468, 1.132e-09), (-0.015, 0.04324, -0.01791), (0.015, 0.04324, -0.01791), (-0.015, 0.03309, -0.03309), (0.015, 0.03309, -0.03309), (-0.015, 0.01791, -0.04324), (0.015, 0.01791, -0.04324), (-0.015, 0.0, -0.0468), (0.015, 0.0, -0.0468), (-0.015, -0.01791, -0.04324), (0.015, -0.01791, -0.04324), (-0.015, -0.03309, -0.03309), (0.015, -0.03309, -0.03309), (-0.015, -0.04324, -0.01791), (0.015, -0.04324, -0.01791), (-0.015, -0.0468, -1.132e-09), (0.015, -0.0468, 1.132e-09), (-0.015, -0.04324, 0.01791), (0.015, -0.04324, 0.01791), (-0.015, -0.03309, 0.03309), (0.015, -0.03309, 0.03309), (-0.015, -0.01791, 0.04324), (0.015, -0.01791, 0.04324), (-0.015, 0.0, 0.0468), (0.015, 0.0, 0.0468), (-0.015, 0.01791, 0.04324), (0.015, 0.01791, 0.04324), (-0.015, 0.03309, 0.03309), (0.015, 0.03309, 0.03309), (-0.015, 0.04324, 0.01791), (0.015, 0.04324, 0.01791)], [], [(0, 1, 3, 2), (2, 3, 5, 4), (4, 5, 7, 6), (6, 7, 9, 8), (8, 9, 11, 10), (10, 11, 13, 12), (12, 13, 15, 14), (14, 15, 17, 16), (16, 17, 19, 18), (18, 19, 21, 20), (20, 21, 23, 22), (22, 23, 25, 24), (24, 25, 27, 26), (26, 27, 29, 28), (3, 1, 31, 29, 27, 25, 23, 21, 19, 17, 15, 13, 11, 9, 7, 5), (28, 29, 31, 30), (30, 31, 1, 0), (0, 2, 4, 6, 8, 10, 12, 14, 16, 18, 20, 22, 24, 26, 28, 30)])
me_station_keeper_throat_001.materials.append(mat_painted___engine_throat)
me_station_keeper_throat_001.update()

# ---- objects
ob_tug_buoy = bpy.data.objects.new('tug_buoy', None)
ob_body = bpy.data.objects.new('body', None)
ob_float = bpy.data.objects.new('float', me_float)
ob_float_001 = bpy.data.objects.new('float.001', me_float_001)
ob_float_002 = bpy.data.objects.new('float.002', me_float_002)
ob_fender = bpy.data.objects.new('fender', me_fender)
ob_cap = bpy.data.objects.new('cap', me_cap)
ob_ballast = bpy.data.objects.new('ballast', me_ballast)
ob_hazard = bpy.data.objects.new('hazard', me_hazard)
ob_hazard_001 = bpy.data.objects.new('hazard.001', me_hazard_001)
ob_hazard_002 = bpy.data.objects.new('hazard.002', me_hazard_002)
ob_hazard_003 = bpy.data.objects.new('hazard.003', me_hazard_003)
ob_hazard_004 = bpy.data.objects.new('hazard.004', me_hazard_004)
ob_hazard_005 = bpy.data.objects.new('hazard.005', me_hazard_005)
ob_beacon_base = bpy.data.objects.new('beacon base', me_beacon_base)
ob_beacon = bpy.data.objects.new('beacon', me_beacon)
ob_beacon_post = bpy.data.objects.new('beacon post', me_beacon_post)
ob_beacon_post_001 = bpy.data.objects.new('beacon post.001', me_beacon_post_001)
ob_beacon_post_002 = bpy.data.objects.new('beacon post.002', me_beacon_post_002)
ob_beacon_post_003 = bpy.data.objects.new('beacon post.003', me_beacon_post_003)
ob_beacon_cap = bpy.data.objects.new('beacon cap', me_beacon_cap)
ob_sign_mast = bpy.data.objects.new('sign mast', me_sign_mast)
ob_sign_arm = bpy.data.objects.new('sign arm', me_sign_arm)
ob_sign_frame = bpy.data.objects.new('sign frame', me_sign_frame)
ob_sign_face = bpy.data.objects.new('sign face', me_sign_face)
ob_sign_anchor = bpy.data.objects.new('sign_anchor', None)
ob_wing_arm = bpy.data.objects.new('wing arm', me_wing_arm)
ob_solar = bpy.data.objects.new('solar', me_solar)
ob_solar_line = bpy.data.objects.new('solar line', me_solar_line)
ob_solar_line_001 = bpy.data.objects.new('solar line.001', me_solar_line_001)
ob_station_keeper_bell = bpy.data.objects.new('station keeper bell', me_station_keeper_bell)
ob_station_keeper_throat = bpy.data.objects.new('station keeper throat', me_station_keeper_throat)
ob_station_keeper_plume = bpy.data.objects.new('station keeper plume', None)
ob_wing_arm_001 = bpy.data.objects.new('wing arm.001', me_wing_arm_001)
ob_solar_001 = bpy.data.objects.new('solar.001', me_solar_001)
ob_solar_line_002 = bpy.data.objects.new('solar line.002', me_solar_line_002)
ob_solar_line_003 = bpy.data.objects.new('solar line.003', me_solar_line_003)
ob_station_keeper_bell_001 = bpy.data.objects.new('station keeper bell.001', me_station_keeper_bell_001)
ob_station_keeper_throat_001 = bpy.data.objects.new('station keeper throat.001', me_station_keeper_throat_001)
ob_station_keeper_plume_001 = bpy.data.objects.new('station keeper plume.001', None)

# ---- transforms, parenting, visibility, modifiers, constraints
ob_tug_buoy.location = (0.0, 0.0, 0.0)
ob_body.parent = ob_tug_buoy
ob_body.location = (0.0, 0.0, 0.0)
ob_float.parent = ob_body
ob_float.location = (0.0, 0.0, -0.55)
_m = ob_float.modifiers.new('rounded edge', 'BEVEL')
_m.width = 0.02
_m.width_pct = 0.02
_m.segments = 2
ob_float_001.parent = ob_body
ob_float_001.location = (0.0, 0.0, -0.25)
_m = ob_float_001.modifiers.new('rounded edge', 'BEVEL')
_m.width = 0.02
_m.width_pct = 0.02
_m.segments = 2
ob_float_002.parent = ob_body
ob_float_002.location = (0.0, 0.0, 0.05)
_m = ob_float_002.modifiers.new('rounded edge', 'BEVEL')
_m.width = 0.02
_m.width_pct = 0.02
_m.segments = 2
ob_fender.parent = ob_body
ob_fender.location = (0.0, 0.0, -0.25)
ob_cap.parent = ob_body
ob_cap.location = (0.0, 0.0, 0.3)
_m = ob_cap.modifiers.new('rounded edge', 'BEVEL')
_m.width = 0.02
_m.width_pct = 0.02
_m.segments = 2
ob_ballast.parent = ob_body
ob_ballast.location = (0.0, 0.0, -0.82)
_m = ob_ballast.modifiers.new('rounded edge', 'BEVEL')
_m.width = 0.03
_m.width_pct = 0.03
_m.segments = 2
ob_hazard.parent = ob_body
ob_hazard.location = (0.43, 0.0, -0.55)
ob_hazard_001.parent = ob_body
ob_hazard_001.location = (0.215, 0.3724, -0.55)
ob_hazard_001.rotation_euler = (0.0, 0.0, 1.047)
ob_hazard_002.parent = ob_body
ob_hazard_002.location = (-0.215, 0.3724, -0.55)
ob_hazard_002.rotation_euler = (0.0, 0.0, 2.094)
ob_hazard_003.parent = ob_body
ob_hazard_003.location = (-0.43, 5.266e-17, -0.55)
ob_hazard_003.rotation_euler = (0.0, 0.0, 3.142)
ob_hazard_004.parent = ob_body
ob_hazard_004.location = (-0.215, -0.3724, -0.55)
ob_hazard_004.rotation_euler = (0.0, 0.0, 4.189)
ob_hazard_005.parent = ob_body
ob_hazard_005.location = (0.215, -0.3724, -0.55)
ob_hazard_005.rotation_euler = (0.0, 0.0, 5.236)
ob_beacon_base.parent = ob_body
ob_beacon_base.location = (0.0, 0.0, 0.5)
_m = ob_beacon_base.modifiers.new('rounded edge', 'BEVEL')
_m.width = 0.03
_m.width_pct = 0.03
_m.segments = 2
ob_beacon.parent = ob_body
ob_beacon.location = (0.0, 0.0, 0.62)
ob_beacon_post.parent = ob_body
ob_beacon_post.location = (0.11, 0.0, 0.62)
ob_beacon_post_001.parent = ob_body
ob_beacon_post_001.location = (6.736e-18, 0.11, 0.62)
ob_beacon_post_002.parent = ob_body
ob_beacon_post_002.location = (-0.11, 1.347e-17, 0.62)
ob_beacon_post_003.parent = ob_body
ob_beacon_post_003.location = (-2.021e-17, -0.11, 0.62)
ob_beacon_cap.parent = ob_body
ob_beacon_cap.location = (0.0, 0.0, 0.73)
_m = ob_beacon_cap.modifiers.new('rounded edge', 'BEVEL')
_m.width = 0.03
_m.width_pct = 0.03
_m.segments = 2
ob_sign_mast.parent = ob_body
ob_sign_mast.location = (-0.22, 0.0, 1.0)
ob_sign_arm.parent = ob_body
ob_sign_arm.location = (-0.22, 0.0, 1.48)
_m = ob_sign_arm.modifiers.new('rounded edge', 'BEVEL')
_m.width = 0.02
_m.width_pct = 0.02
_m.segments = 2
ob_sign_frame.parent = ob_body
ob_sign_frame.location = (-0.18, 0.0, 1.9)
_m = ob_sign_frame.modifiers.new('rounded edge', 'BEVEL')
_m.width = 0.03
_m.width_pct = 0.03
_m.segments = 2
ob_sign_face.parent = ob_body
ob_sign_face.location = (-0.13, 0.0, 1.9)
ob_sign_anchor.parent = ob_tug_buoy
ob_sign_anchor.location = (-0.1, 0.0, 1.9)
ob_wing_arm.parent = ob_body
ob_wing_arm.location = (0.0, -0.62, 0.0)
_m = ob_wing_arm.modifiers.new('rounded edge', 'BEVEL')
_m.width = 0.01
_m.width_pct = 0.01
ob_solar.parent = ob_body
ob_solar.location = (0.0, -1.08, 0.0)
_m = ob_solar.modifiers.new('rounded edge', 'BEVEL')
_m.width = 0.018
_m.width_pct = 0.018
ob_solar_line.parent = ob_body
ob_solar_line.location = (0.025, -1.08, -0.2)
ob_solar_line_001.parent = ob_body
ob_solar_line_001.location = (0.025, -1.08, 0.2)
ob_station_keeper_bell.parent = ob_body
ob_station_keeper_bell.location = (0.0, -0.3, -0.7)
_m = ob_station_keeper_bell.modifiers.new('rounded edge', 'BEVEL')
_m.width = 0.03
_m.width_pct = 0.03
_m.segments = 2
ob_station_keeper_throat.parent = ob_body
ob_station_keeper_throat.location = (-0.055, -0.3, -0.7)
ob_station_keeper_plume.parent = ob_body
ob_station_keeper_plume.location = (-0.07, -0.3, -0.7)
ob_wing_arm_001.parent = ob_body
ob_wing_arm_001.location = (0.0, 0.62, 0.0)
_m = ob_wing_arm_001.modifiers.new('rounded edge', 'BEVEL')
_m.width = 0.01
_m.width_pct = 0.01
ob_solar_001.parent = ob_body
ob_solar_001.location = (0.0, 1.08, 0.0)
_m = ob_solar_001.modifiers.new('rounded edge', 'BEVEL')
_m.width = 0.018
_m.width_pct = 0.018
ob_solar_line_002.parent = ob_body
ob_solar_line_002.location = (0.025, 1.08, -0.2)
ob_solar_line_003.parent = ob_body
ob_solar_line_003.location = (0.025, 1.08, 0.2)
ob_station_keeper_bell_001.parent = ob_body
ob_station_keeper_bell_001.location = (0.0, 0.3, -0.7)
_m = ob_station_keeper_bell_001.modifiers.new('rounded edge', 'BEVEL')
_m.width = 0.03
_m.width_pct = 0.03
_m.segments = 2
ob_station_keeper_throat_001.parent = ob_body
ob_station_keeper_throat_001.location = (-0.055, 0.3, -0.7)
ob_station_keeper_plume_001.parent = ob_body
ob_station_keeper_plume_001.location = (-0.07, 0.3, -0.7)

# ---- collection membership
col_collection.objects.link(ob_tug_buoy)
col_collection.objects.link(ob_body)
col_collection.objects.link(ob_float)
col_collection.objects.link(ob_float_001)
col_collection.objects.link(ob_float_002)
col_collection.objects.link(ob_fender)
col_collection.objects.link(ob_cap)
col_collection.objects.link(ob_ballast)
col_collection.objects.link(ob_hazard)
col_collection.objects.link(ob_hazard_001)
col_collection.objects.link(ob_hazard_002)
col_collection.objects.link(ob_hazard_003)
col_collection.objects.link(ob_hazard_004)
col_collection.objects.link(ob_hazard_005)
col_collection.objects.link(ob_beacon_base)
col_collection.objects.link(ob_beacon)
col_collection.objects.link(ob_beacon_post)
col_collection.objects.link(ob_beacon_post_001)
col_collection.objects.link(ob_beacon_post_002)
col_collection.objects.link(ob_beacon_post_003)
col_collection.objects.link(ob_beacon_cap)
col_collection.objects.link(ob_sign_mast)
col_collection.objects.link(ob_sign_arm)
col_collection.objects.link(ob_sign_frame)
col_collection.objects.link(ob_sign_face)
col_collection.objects.link(ob_sign_anchor)
col_collection.objects.link(ob_wing_arm)
col_collection.objects.link(ob_solar)
col_collection.objects.link(ob_solar_line)
col_collection.objects.link(ob_solar_line_001)
col_collection.objects.link(ob_station_keeper_bell)
col_collection.objects.link(ob_station_keeper_throat)
col_collection.objects.link(ob_station_keeper_plume)
col_collection.objects.link(ob_wing_arm_001)
col_collection.objects.link(ob_solar_001)
col_collection.objects.link(ob_solar_line_002)
col_collection.objects.link(ob_solar_line_003)
col_collection.objects.link(ob_station_keeper_bell_001)
col_collection.objects.link(ob_station_keeper_throat_001)
col_collection.objects.link(ob_station_keeper_plume_001)

# ---- scene / render settings (as saved in the file)
scene.frame_start = 1; scene.frame_end = 250; scene.frame_set(1)
scene.render.engine = 'BLENDER_EEVEE_NEXT'
scene.render.resolution_x = 1536
scene.render.resolution_y = 1024
scene.render.film_transparent = True
scene.render.bake_bias = 0.0
scene.render.bake_samples = 0
scene.render.compositor_device = 'GPU'
scene.eevee.use_volume_custom_range = False
scene.eevee.fast_gi_thickness_near = 0.1
scene.eevee.fast_gi_thickness_far = 0.0
scene.eevee.ray_tracing_options.screen_trace_thickness = 0.1
scene.view_settings.view_transform = 'Standard'
bpy.context.view_layer.update()

# ---- added for rendering (the .blend has no active camera): camera
cam_auto = bpy.data.cameras.new('AutoCamera')
cam_auto.lens = 50.0
cam_auto.sensor_width = 36.0
cam_auto.clip_end = 1000.0
ob_auto_camera = bpy.data.objects.new('AutoCamera', cam_auto)
scene.collection.objects.link(ob_auto_camera)
ob_auto_camera.location = (4.02965, -4.83558, 3.92622)
ob_auto_camera.rotation_euler = (1.09748, -7.21219e-08, 0.694738)
scene.camera = ob_auto_camera
bpy.context.view_layer.update()
